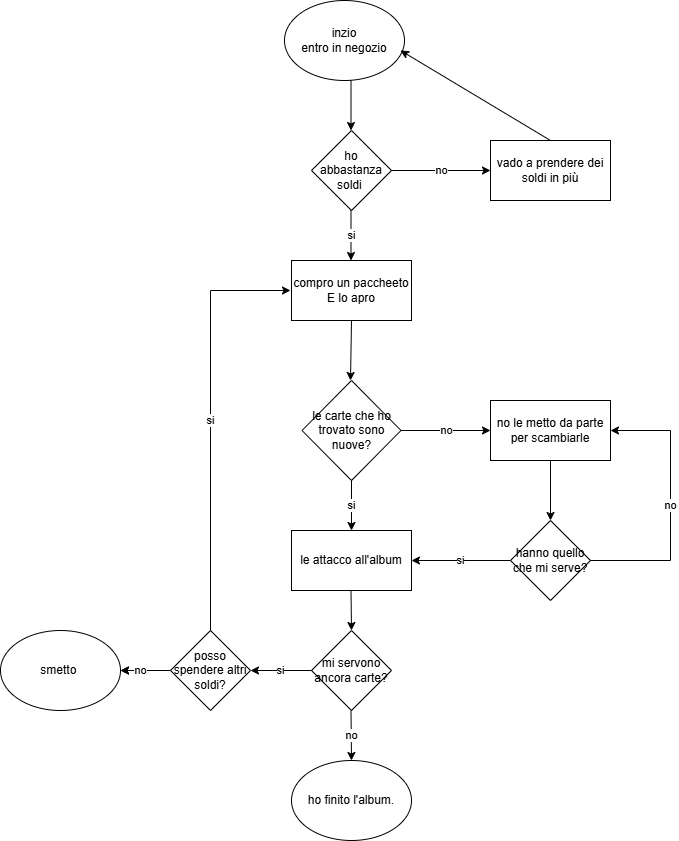

The diagram above was exported from draw.io. Its source (the exported page's mxGraphModel, read from the mxfile embedded in the PNG):
<mxGraphModel dx="1426" dy="743" grid="1" gridSize="10" guides="1" tooltips="1" connect="1" arrows="1" fold="1" page="1" pageScale="1" pageWidth="827" pageHeight="1169" math="0" shadow="0">
  <root>
    <mxCell id="0" />
    <mxCell id="1" parent="0" />
    <mxCell id="KymC6lqrt1Xwv7LIIN-U-1" parent="1" style="ellipse;whiteSpace=wrap;html=1;" value="inzio&lt;div&gt;entro in negozio&lt;/div&gt;" vertex="1">
      <mxGeometry height="80" width="120" x="294" y="40" as="geometry" />
    </mxCell>
    <mxCell id="KymC6lqrt1Xwv7LIIN-U-3" parent="1" style="rounded=0;whiteSpace=wrap;html=1;" value="compro un paccheeto E lo apro" vertex="1">
      <mxGeometry height="60" width="120" x="301" y="300" as="geometry" />
    </mxCell>
    <mxCell id="KymC6lqrt1Xwv7LIIN-U-4" parent="1" style="rhombus;whiteSpace=wrap;html=1;" value="ho abbastanza soldi&amp;nbsp;" vertex="1">
      <mxGeometry height="80" width="80" x="321" y="170" as="geometry" />
    </mxCell>
    <mxCell id="KymC6lqrt1Xwv7LIIN-U-5" parent="1" style="rounded=0;whiteSpace=wrap;html=1;" value="vado a prendere dei soldi in più" vertex="1">
      <mxGeometry height="60" width="120" x="500" y="180" as="geometry" />
    </mxCell>
    <mxCell id="KymC6lqrt1Xwv7LIIN-U-7" edge="1" parent="1" style="endArrow=classic;html=1;rounded=0;" value="">
      <mxGeometry height="50" relative="1" width="50" as="geometry">
        <Array as="points" />
        <mxPoint x="360.5" y="120" as="sourcePoint" />
        <mxPoint x="360.5" y="170" as="targetPoint" />
      </mxGeometry>
    </mxCell>
    <mxCell id="KymC6lqrt1Xwv7LIIN-U-8" edge="1" parent="1" style="endArrow=classic;html=1;rounded=0;" value="si">
      <mxGeometry height="50" relative="1" width="50" as="geometry">
        <Array as="points" />
        <mxPoint x="360.5" y="250" as="sourcePoint" />
        <mxPoint x="360.5" y="300" as="targetPoint" />
      </mxGeometry>
    </mxCell>
    <mxCell id="KymC6lqrt1Xwv7LIIN-U-9" edge="1" parent="1" style="endArrow=classic;html=1;rounded=0;entryX=0;entryY=0.5;entryDx=0;entryDy=0;" target="KymC6lqrt1Xwv7LIIN-U-5" value="no">
      <mxGeometry height="50" relative="1" width="50" as="geometry">
        <mxPoint x="401" y="210" as="sourcePoint" />
        <mxPoint x="441" y="160" as="targetPoint" />
      </mxGeometry>
    </mxCell>
    <mxCell id="KymC6lqrt1Xwv7LIIN-U-10" edge="1" parent="1" source="KymC6lqrt1Xwv7LIIN-U-3" style="endArrow=classic;html=1;rounded=0;exitX=0.5;exitY=1;exitDx=0;exitDy=0;" value="">
      <mxGeometry height="50" relative="1" width="50" as="geometry">
        <mxPoint x="351" y="460" as="sourcePoint" />
        <mxPoint x="360" y="420" as="targetPoint" />
      </mxGeometry>
    </mxCell>
    <mxCell id="KymC6lqrt1Xwv7LIIN-U-11" edge="1" parent="1" style="endArrow=classic;html=1;rounded=0;entryX=0.967;entryY=0.625;entryDx=0;entryDy=0;entryPerimeter=0;" target="KymC6lqrt1Xwv7LIIN-U-1" value="">
      <mxGeometry height="50" relative="1" width="50" as="geometry">
        <mxPoint x="560" y="180" as="sourcePoint" />
        <mxPoint x="420" y="90" as="targetPoint" />
      </mxGeometry>
    </mxCell>
    <mxCell id="KymC6lqrt1Xwv7LIIN-U-12" parent="1" style="rhombus;whiteSpace=wrap;html=1;" value="le carte che ho trovato sono nuove?" vertex="1">
      <mxGeometry height="100" width="99" x="311.5" y="420" as="geometry" />
    </mxCell>
    <mxCell id="KymC6lqrt1Xwv7LIIN-U-13" parent="1" style="rounded=0;whiteSpace=wrap;html=1;" value="no le metto da parte per scambiarle" vertex="1">
      <mxGeometry height="60" width="120" x="500" y="440" as="geometry" />
    </mxCell>
    <mxCell id="KymC6lqrt1Xwv7LIIN-U-14" edge="1" parent="1" style="endArrow=classic;html=1;rounded=0;entryX=0;entryY=0.5;entryDx=0;entryDy=0;" target="KymC6lqrt1Xwv7LIIN-U-13" value="no">
      <mxGeometry height="50" relative="1" width="50" as="geometry">
        <mxPoint x="410.5" y="470" as="sourcePoint" />
        <mxPoint x="460.5" y="420" as="targetPoint" />
      </mxGeometry>
    </mxCell>
    <mxCell id="KymC6lqrt1Xwv7LIIN-U-15" parent="1" style="rounded=0;whiteSpace=wrap;html=1;" value="le attacco all'album" vertex="1">
      <mxGeometry height="60" width="120" x="301" y="570" as="geometry" />
    </mxCell>
    <mxCell id="KymC6lqrt1Xwv7LIIN-U-16" edge="1" parent="1" source="KymC6lqrt1Xwv7LIIN-U-12" style="endArrow=classic;html=1;rounded=0;exitX=0.5;exitY=1;exitDx=0;exitDy=0;" target="KymC6lqrt1Xwv7LIIN-U-15" value="si">
      <mxGeometry height="50" relative="1" width="50" as="geometry">
        <mxPoint x="364" y="530" as="sourcePoint" />
        <mxPoint x="414" y="480" as="targetPoint" />
      </mxGeometry>
    </mxCell>
    <mxCell id="KymC6lqrt1Xwv7LIIN-U-17" parent="1" style="rhombus;whiteSpace=wrap;html=1;" value="hanno quello che mi serve?" vertex="1">
      <mxGeometry height="80" width="80" x="520" y="560" as="geometry" />
    </mxCell>
    <mxCell id="KymC6lqrt1Xwv7LIIN-U-18" edge="1" parent="1" style="endArrow=classic;html=1;rounded=0;entryX=0.5;entryY=0;entryDx=0;entryDy=0;" target="KymC6lqrt1Xwv7LIIN-U-17" value="">
      <mxGeometry height="50" relative="1" width="50" as="geometry">
        <mxPoint x="560" y="500" as="sourcePoint" />
        <mxPoint x="610" y="450" as="targetPoint" />
      </mxGeometry>
    </mxCell>
    <mxCell id="KymC6lqrt1Xwv7LIIN-U-21" edge="1" parent="1" source="KymC6lqrt1Xwv7LIIN-U-17" style="endArrow=classic;html=1;rounded=0;entryX=1;entryY=0.5;entryDx=0;entryDy=0;exitX=1;exitY=0.5;exitDx=0;exitDy=0;" target="KymC6lqrt1Xwv7LIIN-U-13" value="no">
      <mxGeometry height="50" relative="1" width="50" as="geometry">
        <Array as="points">
          <mxPoint x="680" y="600" />
          <mxPoint x="680" y="470" />
        </Array>
        <mxPoint x="600" y="585" as="sourcePoint" />
        <mxPoint x="710" y="440" as="targetPoint" />
      </mxGeometry>
    </mxCell>
    <mxCell id="KymC6lqrt1Xwv7LIIN-U-22" edge="1" parent="1" source="KymC6lqrt1Xwv7LIIN-U-17" style="endArrow=classic;html=1;rounded=0;exitX=0;exitY=0.5;exitDx=0;exitDy=0;entryX=1;entryY=0.5;entryDx=0;entryDy=0;" target="KymC6lqrt1Xwv7LIIN-U-15" value="si">
      <mxGeometry height="50" relative="1" width="50" as="geometry">
        <mxPoint x="390" y="650" as="sourcePoint" />
        <mxPoint x="440" y="600" as="targetPoint" />
      </mxGeometry>
    </mxCell>
    <mxCell id="KymC6lqrt1Xwv7LIIN-U-24" parent="1" style="rhombus;whiteSpace=wrap;html=1;" value="mi servono ancora carte?" vertex="1">
      <mxGeometry height="80" width="80" x="321" y="670" as="geometry" />
    </mxCell>
    <mxCell id="KymC6lqrt1Xwv7LIIN-U-25" edge="1" parent="1" style="endArrow=classic;html=1;rounded=0;entryX=0.5;entryY=0;entryDx=0;entryDy=0;" target="KymC6lqrt1Xwv7LIIN-U-24" value="">
      <mxGeometry height="50" relative="1" width="50" as="geometry">
        <mxPoint x="360.5" y="630" as="sourcePoint" />
        <mxPoint x="410.5" y="580" as="targetPoint" />
      </mxGeometry>
    </mxCell>
    <mxCell id="KymC6lqrt1Xwv7LIIN-U-35" edge="1" parent="1" source="KymC6lqrt1Xwv7LIIN-U-26" style="edgeStyle=orthogonalEdgeStyle;rounded=0;orthogonalLoop=1;jettySize=auto;html=1;" target="KymC6lqrt1Xwv7LIIN-U-33" value="">
      <mxGeometry relative="1" as="geometry" />
    </mxCell>
    <mxCell id="KymC6lqrt1Xwv7LIIN-U-26" parent="1" style="rhombus;whiteSpace=wrap;html=1;" value="posso spendere altri soldi?" vertex="1">
      <mxGeometry height="80" width="80" x="180" y="670" as="geometry" />
    </mxCell>
    <mxCell id="KymC6lqrt1Xwv7LIIN-U-29" parent="1" style="ellipse;whiteSpace=wrap;html=1;" value="ho finito l'album." vertex="1">
      <mxGeometry height="80" width="120" x="301" y="800" as="geometry" />
    </mxCell>
    <mxCell id="KymC6lqrt1Xwv7LIIN-U-30" edge="1" parent="1" style="endArrow=classic;html=1;rounded=0;entryX=0.5;entryY=0;entryDx=0;entryDy=0;" target="KymC6lqrt1Xwv7LIIN-U-29" value="no">
      <mxGeometry height="50" relative="1" width="50" as="geometry">
        <mxPoint x="360.5" y="750" as="sourcePoint" />
        <mxPoint x="410.5" y="700" as="targetPoint" />
      </mxGeometry>
    </mxCell>
    <mxCell id="KymC6lqrt1Xwv7LIIN-U-31" edge="1" parent="1" style="endArrow=classic;html=1;rounded=0;entryX=1;entryY=0.5;entryDx=0;entryDy=0;" target="KymC6lqrt1Xwv7LIIN-U-26" value="si">
      <mxGeometry height="50" relative="1" width="50" as="geometry">
        <mxPoint x="321" y="710" as="sourcePoint" />
        <mxPoint x="280" y="710" as="targetPoint" />
      </mxGeometry>
    </mxCell>
    <mxCell id="KymC6lqrt1Xwv7LIIN-U-32" edge="1" parent="1" source="KymC6lqrt1Xwv7LIIN-U-26" style="endArrow=classic;html=1;rounded=0;exitX=0.5;exitY=0;exitDx=0;exitDy=0;" value="si">
      <mxGeometry height="50" relative="1" width="50" as="geometry">
        <Array as="points">
          <mxPoint x="220" y="330" />
        </Array>
        <mxPoint x="220" y="660" as="sourcePoint" />
        <mxPoint x="300" y="330" as="targetPoint" />
      </mxGeometry>
    </mxCell>
    <mxCell id="KymC6lqrt1Xwv7LIIN-U-33" parent="1" style="ellipse;whiteSpace=wrap;html=1;" value="smetto&amp;nbsp;" vertex="1">
      <mxGeometry height="80" width="120" x="10" y="670" as="geometry" />
    </mxCell>
    <mxCell id="KymC6lqrt1Xwv7LIIN-U-34" edge="1" parent="1" style="endArrow=classic;html=1;rounded=0;entryX=1;entryY=0.5;entryDx=0;entryDy=0;" target="KymC6lqrt1Xwv7LIIN-U-33" value="no">
      <mxGeometry height="50" relative="1" width="50" as="geometry">
        <mxPoint x="170" y="710" as="sourcePoint" />
        <mxPoint x="220" y="660" as="targetPoint" />
      </mxGeometry>
    </mxCell>
  </root>
</mxGraphModel>